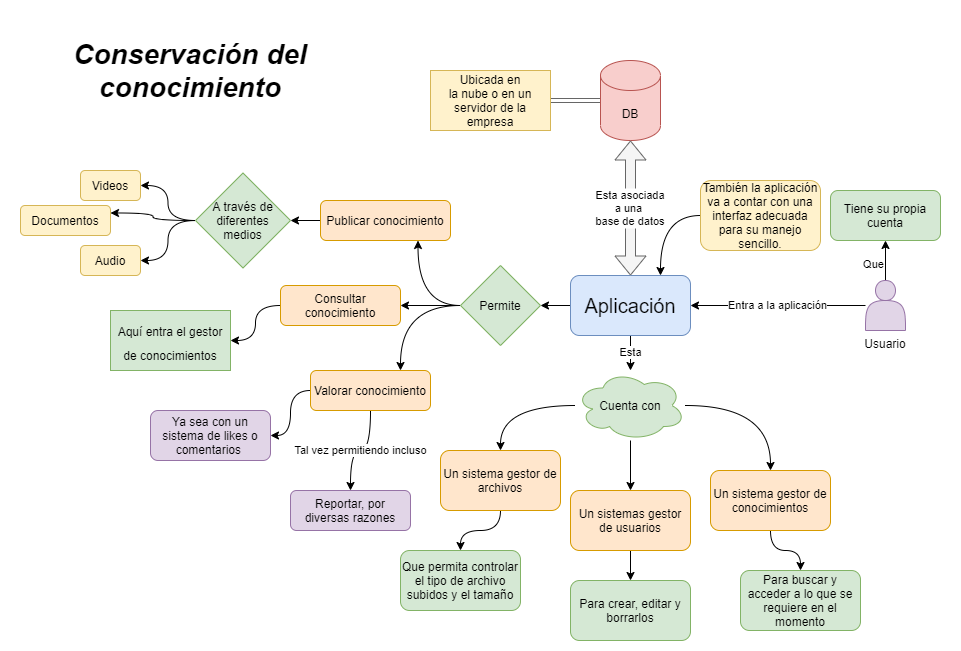

The diagram above was exported from draw.io. Its source (the exported page's mxGraphModel, read from the mxfile embedded in the PNG):
<mxGraphModel dx="2249" dy="705" grid="1" gridSize="10" guides="1" tooltips="1" connect="1" arrows="1" fold="1" page="1" pageScale="1" pageWidth="827" pageHeight="1169" math="0" shadow="0">
  <root>
    <mxCell id="0" />
    <mxCell id="1" parent="0" />
    <mxCell id="DNjeNRh52X25CsCNDvSL-123" value="" style="rounded=0;whiteSpace=wrap;html=1;fontSize=20;fontColor=#000000;strokeColor=none;" vertex="1" parent="1">
      <mxGeometry x="-190" y="100" width="960" height="650" as="geometry" />
    </mxCell>
    <mxCell id="DNjeNRh52X25CsCNDvSL-36" value="Conservación del conocimiento" style="text;html=1;strokeColor=none;fillColor=none;align=center;verticalAlign=middle;whiteSpace=wrap;rounded=0;fontSize=28;fontStyle=3;fontFamily=Helvetica;" vertex="1" parent="1">
      <mxGeometry x="-170" y="150" width="340" height="40" as="geometry" />
    </mxCell>
    <mxCell id="DNjeNRh52X25CsCNDvSL-76" style="edgeStyle=orthogonalEdgeStyle;curved=1;rounded=0;orthogonalLoop=1;jettySize=auto;html=1;entryX=0.5;entryY=1;entryDx=0;entryDy=0;" edge="1" parent="1" source="DNjeNRh52X25CsCNDvSL-54" target="DNjeNRh52X25CsCNDvSL-75">
      <mxGeometry relative="1" as="geometry" />
    </mxCell>
    <mxCell id="DNjeNRh52X25CsCNDvSL-77" value="Que" style="edgeLabel;html=1;align=center;verticalAlign=middle;resizable=0;points=[];" vertex="1" connectable="0" parent="DNjeNRh52X25CsCNDvSL-76">
      <mxGeometry x="-0.131" y="13" relative="1" as="geometry">
        <mxPoint as="offset" />
      </mxGeometry>
    </mxCell>
    <mxCell id="DNjeNRh52X25CsCNDvSL-78" value="Entra a la aplicación" style="edgeStyle=orthogonalEdgeStyle;curved=1;rounded=0;orthogonalLoop=1;jettySize=auto;html=1;entryX=1;entryY=0.5;entryDx=0;entryDy=0;" edge="1" parent="1" source="DNjeNRh52X25CsCNDvSL-54" target="DNjeNRh52X25CsCNDvSL-65">
      <mxGeometry relative="1" as="geometry" />
    </mxCell>
    <mxCell id="DNjeNRh52X25CsCNDvSL-54" value="" style="shape=actor;whiteSpace=wrap;html=1;fillColor=#e1d5e7;strokeColor=#9673a6;" vertex="1" parent="1">
      <mxGeometry x="675" y="380" width="40" height="50" as="geometry" />
    </mxCell>
    <mxCell id="DNjeNRh52X25CsCNDvSL-55" value="Usuario" style="text;html=1;strokeColor=none;fillColor=none;align=center;verticalAlign=middle;whiteSpace=wrap;rounded=0;" vertex="1" parent="1">
      <mxGeometry x="675" y="430" width="40" height="25" as="geometry" />
    </mxCell>
    <mxCell id="DNjeNRh52X25CsCNDvSL-89" style="edgeStyle=orthogonalEdgeStyle;curved=1;rounded=0;orthogonalLoop=1;jettySize=auto;html=1;entryX=1;entryY=0.5;entryDx=0;entryDy=0;" edge="1" parent="1" source="DNjeNRh52X25CsCNDvSL-56" target="DNjeNRh52X25CsCNDvSL-72">
      <mxGeometry relative="1" as="geometry" />
    </mxCell>
    <mxCell id="DNjeNRh52X25CsCNDvSL-56" value="Publicar conocimiento" style="rounded=1;whiteSpace=wrap;html=1;fillColor=#ffe6cc;strokeColor=#d79b00;" vertex="1" parent="1">
      <mxGeometry x="130" y="300" width="130" height="40" as="geometry" />
    </mxCell>
    <mxCell id="DNjeNRh52X25CsCNDvSL-122" style="edgeStyle=orthogonalEdgeStyle;curved=1;rounded=0;orthogonalLoop=1;jettySize=auto;html=1;entryX=1;entryY=0.5;entryDx=0;entryDy=0;fontSize=20;" edge="1" parent="1" source="DNjeNRh52X25CsCNDvSL-57" target="DNjeNRh52X25CsCNDvSL-120">
      <mxGeometry relative="1" as="geometry" />
    </mxCell>
    <mxCell id="DNjeNRh52X25CsCNDvSL-57" value="Consultar conocimiento" style="rounded=1;whiteSpace=wrap;html=1;fillColor=#ffe6cc;strokeColor=#d79b00;" vertex="1" parent="1">
      <mxGeometry x="90" y="385" width="120" height="40" as="geometry" />
    </mxCell>
    <mxCell id="DNjeNRh52X25CsCNDvSL-102" value="Tal vez permitiendo incluso" style="edgeStyle=orthogonalEdgeStyle;curved=1;rounded=0;orthogonalLoop=1;jettySize=auto;html=1;entryX=0.5;entryY=0;entryDx=0;entryDy=0;" edge="1" parent="1" source="DNjeNRh52X25CsCNDvSL-58" target="DNjeNRh52X25CsCNDvSL-101">
      <mxGeometry relative="1" as="geometry" />
    </mxCell>
    <mxCell id="DNjeNRh52X25CsCNDvSL-103" style="edgeStyle=orthogonalEdgeStyle;curved=1;rounded=0;orthogonalLoop=1;jettySize=auto;html=1;entryX=1;entryY=0.5;entryDx=0;entryDy=0;" edge="1" parent="1" source="DNjeNRh52X25CsCNDvSL-58" target="DNjeNRh52X25CsCNDvSL-100">
      <mxGeometry relative="1" as="geometry" />
    </mxCell>
    <mxCell id="DNjeNRh52X25CsCNDvSL-58" value="Valorar conocimiento" style="rounded=1;whiteSpace=wrap;html=1;fillColor=#ffe6cc;strokeColor=#d79b00;" vertex="1" parent="1">
      <mxGeometry x="120" y="470" width="120" height="40" as="geometry" />
    </mxCell>
    <mxCell id="DNjeNRh52X25CsCNDvSL-59" value="Documentos" style="rounded=1;whiteSpace=wrap;html=1;fillColor=#fff2cc;strokeColor=#d6b656;" vertex="1" parent="1">
      <mxGeometry x="-170" y="305" width="90" height="30" as="geometry" />
    </mxCell>
    <mxCell id="DNjeNRh52X25CsCNDvSL-60" value="Videos" style="rounded=1;whiteSpace=wrap;html=1;fillColor=#fff2cc;strokeColor=#d6b656;" vertex="1" parent="1">
      <mxGeometry x="-110" y="270" width="60" height="30" as="geometry" />
    </mxCell>
    <mxCell id="DNjeNRh52X25CsCNDvSL-61" value="Audio" style="rounded=1;whiteSpace=wrap;html=1;fillColor=#fff2cc;strokeColor=#d6b656;" vertex="1" parent="1">
      <mxGeometry x="-110" y="345" width="60" height="30" as="geometry" />
    </mxCell>
    <mxCell id="DNjeNRh52X25CsCNDvSL-118" style="edgeStyle=orthogonalEdgeStyle;curved=1;rounded=0;orthogonalLoop=1;jettySize=auto;html=1;entryX=1;entryY=0.5;entryDx=0;entryDy=0;shape=link;fillColor=#f5f5f5;strokeColor=#666666;" edge="1" parent="1" source="DNjeNRh52X25CsCNDvSL-64" target="DNjeNRh52X25CsCNDvSL-117">
      <mxGeometry relative="1" as="geometry" />
    </mxCell>
    <mxCell id="DNjeNRh52X25CsCNDvSL-64" value="DB" style="shape=cylinder3;whiteSpace=wrap;html=1;boundedLbl=1;backgroundOutline=1;size=15;fillColor=#f8cecc;strokeColor=#b85450;" vertex="1" parent="1">
      <mxGeometry x="410" y="160" width="60" height="80" as="geometry" />
    </mxCell>
    <mxCell id="DNjeNRh52X25CsCNDvSL-79" value="Esta" style="edgeStyle=orthogonalEdgeStyle;curved=1;rounded=0;orthogonalLoop=1;jettySize=auto;html=1;" edge="1" parent="1" source="DNjeNRh52X25CsCNDvSL-65" target="DNjeNRh52X25CsCNDvSL-68">
      <mxGeometry relative="1" as="geometry" />
    </mxCell>
    <mxCell id="DNjeNRh52X25CsCNDvSL-80" style="edgeStyle=orthogonalEdgeStyle;curved=1;rounded=0;orthogonalLoop=1;jettySize=auto;html=1;" edge="1" parent="1" source="DNjeNRh52X25CsCNDvSL-65" target="DNjeNRh52X25CsCNDvSL-67">
      <mxGeometry relative="1" as="geometry" />
    </mxCell>
    <mxCell id="DNjeNRh52X25CsCNDvSL-65" value="Aplicación" style="rounded=1;whiteSpace=wrap;html=1;fontSize=20;fillColor=#dae8fc;strokeColor=#6c8ebf;" vertex="1" parent="1">
      <mxGeometry x="380" y="375" width="120" height="60" as="geometry" />
    </mxCell>
    <mxCell id="DNjeNRh52X25CsCNDvSL-81" style="edgeStyle=orthogonalEdgeStyle;curved=1;rounded=0;orthogonalLoop=1;jettySize=auto;html=1;entryX=0.75;entryY=1;entryDx=0;entryDy=0;" edge="1" parent="1" source="DNjeNRh52X25CsCNDvSL-67" target="DNjeNRh52X25CsCNDvSL-56">
      <mxGeometry relative="1" as="geometry" />
    </mxCell>
    <mxCell id="DNjeNRh52X25CsCNDvSL-82" style="edgeStyle=orthogonalEdgeStyle;curved=1;rounded=0;orthogonalLoop=1;jettySize=auto;html=1;" edge="1" parent="1" source="DNjeNRh52X25CsCNDvSL-67" target="DNjeNRh52X25CsCNDvSL-57">
      <mxGeometry relative="1" as="geometry" />
    </mxCell>
    <mxCell id="DNjeNRh52X25CsCNDvSL-83" style="edgeStyle=orthogonalEdgeStyle;curved=1;rounded=0;orthogonalLoop=1;jettySize=auto;html=1;entryX=0.75;entryY=0;entryDx=0;entryDy=0;" edge="1" parent="1" source="DNjeNRh52X25CsCNDvSL-67" target="DNjeNRh52X25CsCNDvSL-58">
      <mxGeometry relative="1" as="geometry" />
    </mxCell>
    <mxCell id="DNjeNRh52X25CsCNDvSL-67" value="Permite" style="rhombus;whiteSpace=wrap;html=1;fillColor=#d5e8d4;strokeColor=#82b366;" vertex="1" parent="1">
      <mxGeometry x="270" y="365" width="80" height="80" as="geometry" />
    </mxCell>
    <mxCell id="DNjeNRh52X25CsCNDvSL-95" style="edgeStyle=orthogonalEdgeStyle;curved=1;rounded=0;orthogonalLoop=1;jettySize=auto;html=1;entryX=0.5;entryY=0;entryDx=0;entryDy=0;" edge="1" parent="1" source="DNjeNRh52X25CsCNDvSL-68" target="DNjeNRh52X25CsCNDvSL-94">
      <mxGeometry relative="1" as="geometry" />
    </mxCell>
    <mxCell id="DNjeNRh52X25CsCNDvSL-96" style="edgeStyle=orthogonalEdgeStyle;curved=1;rounded=0;orthogonalLoop=1;jettySize=auto;html=1;" edge="1" parent="1" source="DNjeNRh52X25CsCNDvSL-68" target="DNjeNRh52X25CsCNDvSL-70">
      <mxGeometry relative="1" as="geometry" />
    </mxCell>
    <mxCell id="DNjeNRh52X25CsCNDvSL-97" style="edgeStyle=orthogonalEdgeStyle;curved=1;rounded=0;orthogonalLoop=1;jettySize=auto;html=1;entryX=0.5;entryY=0;entryDx=0;entryDy=0;" edge="1" parent="1" source="DNjeNRh52X25CsCNDvSL-68" target="DNjeNRh52X25CsCNDvSL-69">
      <mxGeometry relative="1" as="geometry" />
    </mxCell>
    <mxCell id="DNjeNRh52X25CsCNDvSL-68" value="Cuenta con" style="ellipse;shape=cloud;whiteSpace=wrap;html=1;fillColor=#d5e8d4;strokeColor=#82b366;" vertex="1" parent="1">
      <mxGeometry x="385" y="470" width="110" height="70" as="geometry" />
    </mxCell>
    <mxCell id="DNjeNRh52X25CsCNDvSL-107" style="edgeStyle=orthogonalEdgeStyle;curved=1;rounded=0;orthogonalLoop=1;jettySize=auto;html=1;entryX=0.5;entryY=0;entryDx=0;entryDy=0;" edge="1" parent="1" source="DNjeNRh52X25CsCNDvSL-69" target="DNjeNRh52X25CsCNDvSL-106">
      <mxGeometry relative="1" as="geometry" />
    </mxCell>
    <mxCell id="DNjeNRh52X25CsCNDvSL-69" value="Un sistema gestor de archivos" style="rounded=1;whiteSpace=wrap;html=1;fillColor=#ffe6cc;strokeColor=#d79b00;" vertex="1" parent="1">
      <mxGeometry x="250" y="550" width="120" height="60" as="geometry" />
    </mxCell>
    <mxCell id="DNjeNRh52X25CsCNDvSL-109" style="edgeStyle=orthogonalEdgeStyle;curved=1;rounded=0;orthogonalLoop=1;jettySize=auto;html=1;" edge="1" parent="1" source="DNjeNRh52X25CsCNDvSL-70" target="DNjeNRh52X25CsCNDvSL-108">
      <mxGeometry relative="1" as="geometry" />
    </mxCell>
    <mxCell id="DNjeNRh52X25CsCNDvSL-70" value="Un sistemas gestor de usuarios" style="rounded=1;whiteSpace=wrap;html=1;fillColor=#ffe6cc;strokeColor=#d79b00;" vertex="1" parent="1">
      <mxGeometry x="380" y="590" width="120" height="60" as="geometry" />
    </mxCell>
    <mxCell id="DNjeNRh52X25CsCNDvSL-91" style="edgeStyle=orthogonalEdgeStyle;curved=1;rounded=0;orthogonalLoop=1;jettySize=auto;html=1;entryX=1;entryY=0.25;entryDx=0;entryDy=0;" edge="1" parent="1" source="DNjeNRh52X25CsCNDvSL-72" target="DNjeNRh52X25CsCNDvSL-59">
      <mxGeometry relative="1" as="geometry" />
    </mxCell>
    <mxCell id="DNjeNRh52X25CsCNDvSL-92" style="edgeStyle=orthogonalEdgeStyle;curved=1;rounded=0;orthogonalLoop=1;jettySize=auto;html=1;entryX=1;entryY=0.5;entryDx=0;entryDy=0;" edge="1" parent="1" source="DNjeNRh52X25CsCNDvSL-72" target="DNjeNRh52X25CsCNDvSL-60">
      <mxGeometry relative="1" as="geometry" />
    </mxCell>
    <mxCell id="DNjeNRh52X25CsCNDvSL-93" style="edgeStyle=orthogonalEdgeStyle;curved=1;rounded=0;orthogonalLoop=1;jettySize=auto;html=1;entryX=1;entryY=0.5;entryDx=0;entryDy=0;" edge="1" parent="1" source="DNjeNRh52X25CsCNDvSL-72" target="DNjeNRh52X25CsCNDvSL-61">
      <mxGeometry relative="1" as="geometry" />
    </mxCell>
    <mxCell id="DNjeNRh52X25CsCNDvSL-72" value="&lt;span&gt;A través de diferentes medios&lt;/span&gt;" style="rhombus;whiteSpace=wrap;html=1;fillColor=#d5e8d4;strokeColor=#82b366;" vertex="1" parent="1">
      <mxGeometry x="5" y="272.5" width="95" height="95" as="geometry" />
    </mxCell>
    <mxCell id="DNjeNRh52X25CsCNDvSL-75" value="Tiene su propia cuenta" style="rounded=1;whiteSpace=wrap;html=1;fillColor=#d5e8d4;strokeColor=#82b366;" vertex="1" parent="1">
      <mxGeometry x="640" y="290" width="110" height="50" as="geometry" />
    </mxCell>
    <mxCell id="DNjeNRh52X25CsCNDvSL-85" value="Esta asociada &#10;a una &#10;base de datos" style="endArrow=classic;startArrow=classic;entryX=0.5;entryY=1;entryDx=0;entryDy=0;entryPerimeter=0;exitX=0.5;exitY=0;exitDx=0;exitDy=0;shape=flexArrow;fillColor=#f5f5f5;strokeColor=#666666;" edge="1" parent="1" source="DNjeNRh52X25CsCNDvSL-65" target="DNjeNRh52X25CsCNDvSL-64">
      <mxGeometry width="50" height="50" relative="1" as="geometry">
        <mxPoint x="420" y="330" as="sourcePoint" />
        <mxPoint x="470" y="280" as="targetPoint" />
      </mxGeometry>
    </mxCell>
    <mxCell id="DNjeNRh52X25CsCNDvSL-114" style="edgeStyle=orthogonalEdgeStyle;curved=1;rounded=0;orthogonalLoop=1;jettySize=auto;html=1;" edge="1" parent="1" source="DNjeNRh52X25CsCNDvSL-94" target="DNjeNRh52X25CsCNDvSL-113">
      <mxGeometry relative="1" as="geometry" />
    </mxCell>
    <mxCell id="DNjeNRh52X25CsCNDvSL-94" value="Un sistema gestor de conocimientos" style="rounded=1;whiteSpace=wrap;html=1;fillColor=#ffe6cc;strokeColor=#d79b00;" vertex="1" parent="1">
      <mxGeometry x="520" y="570" width="120" height="60" as="geometry" />
    </mxCell>
    <mxCell id="DNjeNRh52X25CsCNDvSL-100" value="Ya sea con un sistema de likes o comentarios&amp;nbsp;" style="rounded=1;whiteSpace=wrap;html=1;fillColor=#e1d5e7;strokeColor=#9673a6;" vertex="1" parent="1">
      <mxGeometry x="-40" y="510" width="120" height="50" as="geometry" />
    </mxCell>
    <mxCell id="DNjeNRh52X25CsCNDvSL-101" value="Reportar, por diversas razones" style="rounded=1;whiteSpace=wrap;html=1;fillColor=#e1d5e7;strokeColor=#9673a6;" vertex="1" parent="1">
      <mxGeometry x="100" y="590" width="120" height="40" as="geometry" />
    </mxCell>
    <mxCell id="DNjeNRh52X25CsCNDvSL-106" value="Que permita controlar el tipo de archivo subidos y el tamaño" style="rounded=1;whiteSpace=wrap;html=1;fillColor=#d5e8d4;strokeColor=#82b366;" vertex="1" parent="1">
      <mxGeometry x="210" y="650" width="120" height="60" as="geometry" />
    </mxCell>
    <mxCell id="DNjeNRh52X25CsCNDvSL-108" value="Para crear, editar y borrarlos" style="rounded=1;whiteSpace=wrap;html=1;fillColor=#d5e8d4;strokeColor=#82b366;" vertex="1" parent="1">
      <mxGeometry x="380" y="680" width="120" height="60" as="geometry" />
    </mxCell>
    <mxCell id="DNjeNRh52X25CsCNDvSL-112" style="edgeStyle=orthogonalEdgeStyle;curved=1;rounded=0;orthogonalLoop=1;jettySize=auto;html=1;entryX=0.75;entryY=0;entryDx=0;entryDy=0;exitX=0;exitY=0.5;exitDx=0;exitDy=0;" edge="1" parent="1" source="DNjeNRh52X25CsCNDvSL-110" target="DNjeNRh52X25CsCNDvSL-65">
      <mxGeometry relative="1" as="geometry" />
    </mxCell>
    <mxCell id="DNjeNRh52X25CsCNDvSL-110" value="También la aplicación va a contar con una interfaz adecuada&lt;br&gt;para su manejo sencillo." style="rounded=1;whiteSpace=wrap;html=1;fillColor=#fff2cc;strokeColor=#d6b656;" vertex="1" parent="1">
      <mxGeometry x="510" y="280" width="120" height="70" as="geometry" />
    </mxCell>
    <mxCell id="DNjeNRh52X25CsCNDvSL-113" value="Para buscar y acceder a lo que se requiere en el momento" style="rounded=1;whiteSpace=wrap;html=1;fillColor=#d5e8d4;strokeColor=#82b366;" vertex="1" parent="1">
      <mxGeometry x="550" y="670" width="120" height="60" as="geometry" />
    </mxCell>
    <mxCell id="DNjeNRh52X25CsCNDvSL-117" value="Ubicada en&#10;la nube o en un servidor de la empresa" style="rounded=0;whiteSpace=wrap;fillColor=#fff2cc;strokeColor=#d6b656;" vertex="1" parent="1">
      <mxGeometry x="240" y="170" width="120" height="60" as="geometry" />
    </mxCell>
    <mxCell id="DNjeNRh52X25CsCNDvSL-120" value="&lt;span style=&quot;font-size: 12px&quot;&gt;Aquí entra el gestor de conocimientos&lt;/span&gt;" style="rounded=0;whiteSpace=wrap;html=1;fontSize=20;horizontal=1;fillColor=#d5e8d4;strokeColor=#82b366;" vertex="1" parent="1">
      <mxGeometry x="-80" y="410" width="120" height="60" as="geometry" />
    </mxCell>
  </root>
</mxGraphModel>